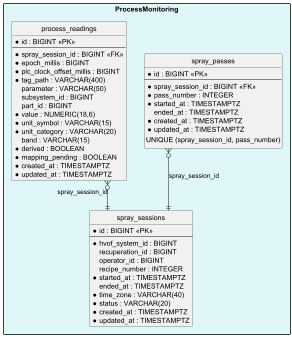

The diagram above was rendered by PlantUML. Its source (embedded in the PNG):
@startuml Reliant_ProcessMonitoring_Database
skinparam linetype ortho
skinparam packageStyle rectangle
hide circle
hide empty members

package "ProcessMonitoring" #E0F7FA {
entity "spray_sessions" as spray_sessions {
  * id : BIGINT <<PK>>
  --
  * hvof_system_id : BIGINT 
  recuperation_id : BIGINT 
  operator_id : BIGINT 
  recipe_number : INTEGER 
  * started_at : TIMESTAMPTZ 
  ended_at : TIMESTAMPTZ 
  * time_zone : VARCHAR(40) 
  * status : VARCHAR(20) 
  * created_at : TIMESTAMPTZ 
  * updated_at : TIMESTAMPTZ 
}
entity "spray_passes" as spray_passes {
  * id : BIGINT <<PK>>
  --
  * spray_session_id : BIGINT <<FK>>
  * pass_number : INTEGER 
  * started_at : TIMESTAMPTZ 
  ended_at : TIMESTAMPTZ 
  * created_at : TIMESTAMPTZ 
  * updated_at : TIMESTAMPTZ 
  .. UNIQUE (spray_session_id, pass_number) ..
}
entity "process_readings" as process_readings {
  * id : BIGINT <<PK>>
  --
  * spray_session_id : BIGINT <<FK>>
  * epoch_millis : BIGINT 
  * plc_clock_offset_millis : BIGINT 
  * tag_path : VARCHAR(400) 
  parameter : VARCHAR(50) 
  subsystem_id : BIGINT 
  part_id : BIGINT 
  * value : NUMERIC(18,6) 
  * unit_symbol : VARCHAR(15) 
  * unit_category : VARCHAR(20) 
  band : VARCHAR(15) 
  * derived : BOOLEAN 
  * mapping_pending : BOOLEAN 
  * created_at : TIMESTAMPTZ 
  * updated_at : TIMESTAMPTZ 
}
spray_passes }o--|| spray_sessions : spray_session_id
process_readings }o--|| spray_sessions : spray_session_id
}

@enduml